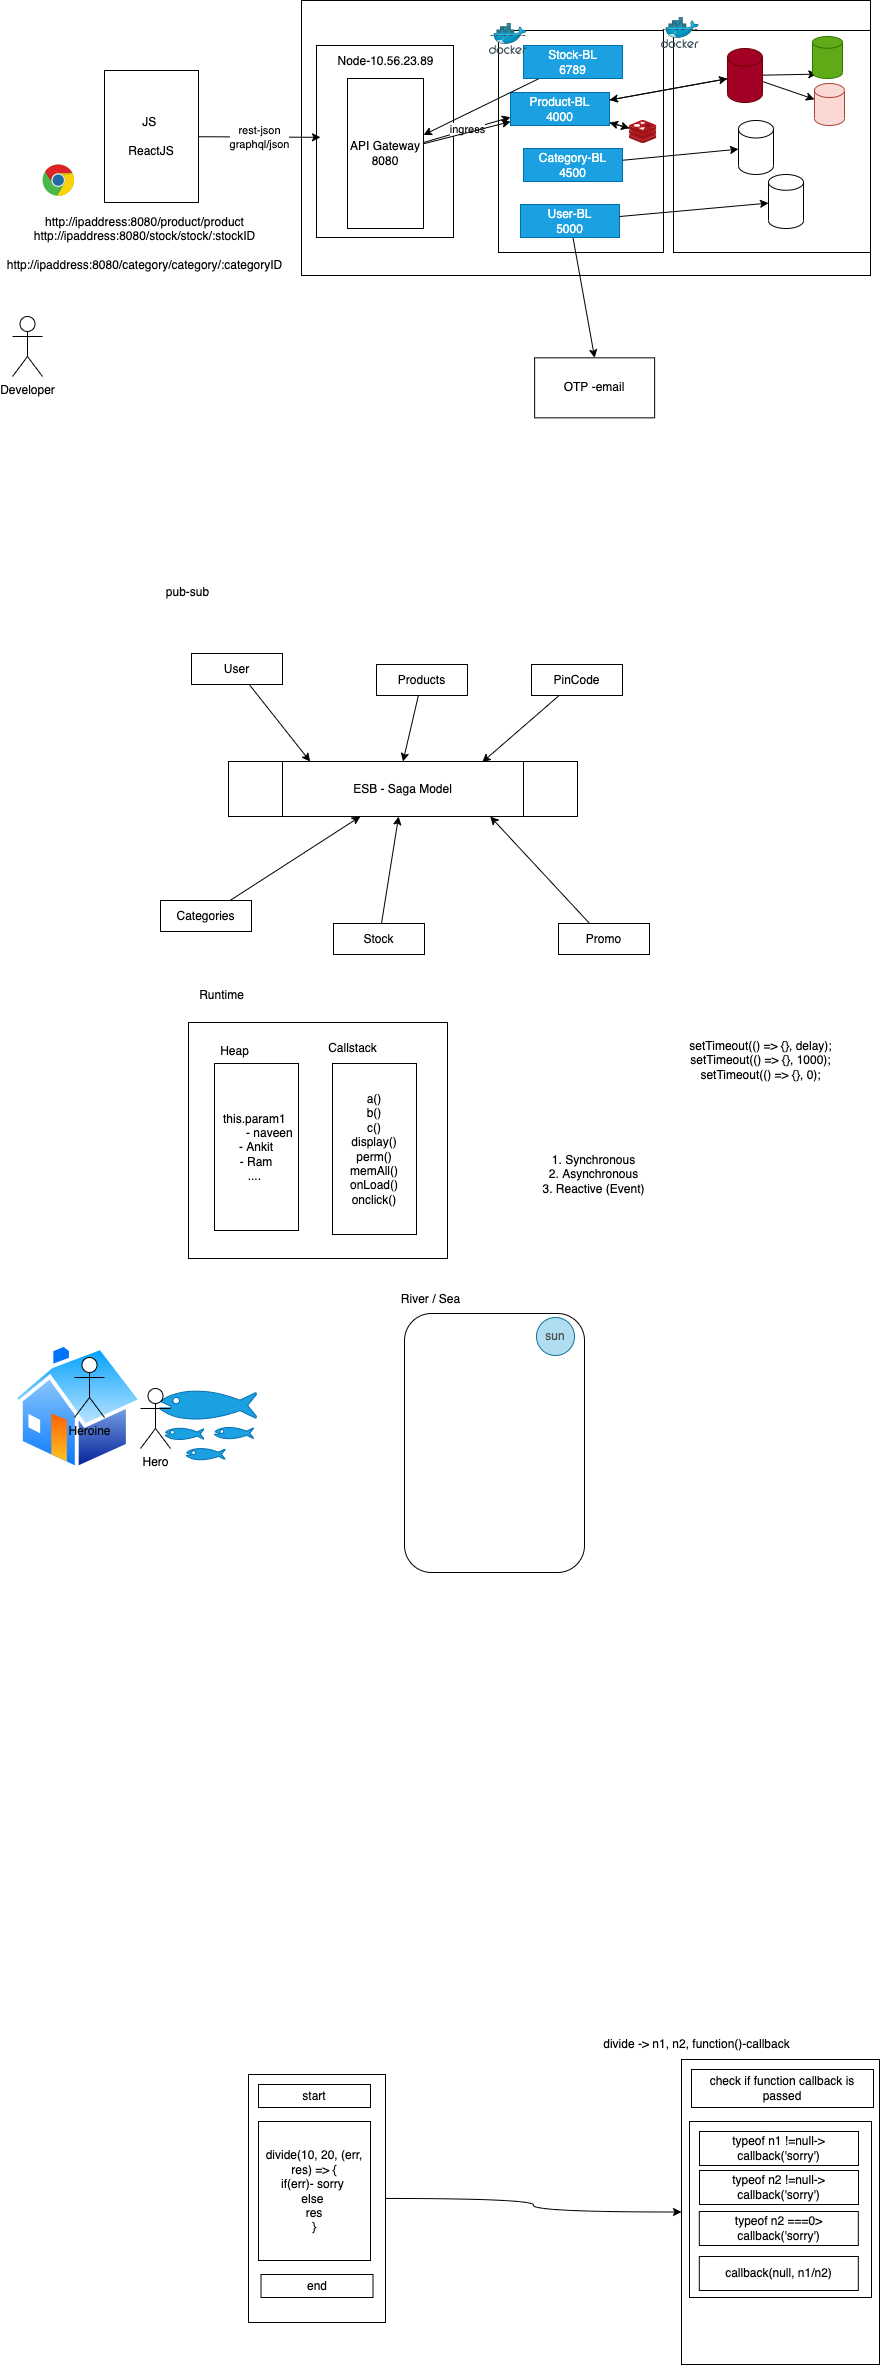

The diagram above was exported from draw.io. Its source (the exported page's mxGraphModel, read from the mxfile embedded in the PNG):
<mxGraphModel dx="979" dy="788" grid="0" gridSize="10" guides="1" tooltips="1" connect="1" arrows="1" fold="1" page="0" pageScale="1" pageWidth="827" pageHeight="1169" math="0" shadow="1">
  <root>
    <mxCell id="0" />
    <mxCell id="1" parent="0" />
    <mxCell id="14" value="" style="rounded=0;whiteSpace=wrap;html=1;" parent="1" vertex="1">
      <mxGeometry x="-6" y="-355" width="569" height="275" as="geometry" />
    </mxCell>
    <mxCell id="15" value="" style="rounded=0;whiteSpace=wrap;html=1;" parent="1" vertex="1">
      <mxGeometry x="9" y="-310" width="137" height="192" as="geometry" />
    </mxCell>
    <mxCell id="16" value="" style="rounded=0;whiteSpace=wrap;html=1;" parent="1" vertex="1">
      <mxGeometry x="191" y="-325" width="165" height="222" as="geometry" />
    </mxCell>
    <mxCell id="4" value="rest-json&lt;br&gt;graphql/json" style="edgeStyle=none;html=1;" parent="1" source="2" edge="1">
      <mxGeometry relative="1" as="geometry">
        <mxPoint x="13" y="-218.17426710097732" as="targetPoint" />
      </mxGeometry>
    </mxCell>
    <mxCell id="2" value="JS&amp;nbsp;&lt;br&gt;&lt;br&gt;ReactJS" style="rounded=0;whiteSpace=wrap;html=1;" parent="1" vertex="1">
      <mxGeometry x="-203" y="-285" width="94" height="132" as="geometry" />
    </mxCell>
    <mxCell id="3" value="" style="dashed=0;outlineConnect=0;html=1;align=center;labelPosition=center;verticalLabelPosition=bottom;verticalAlign=top;shape=mxgraph.weblogos.chrome" parent="1" vertex="1">
      <mxGeometry x="-265" y="-191" width="32" height="32" as="geometry" />
    </mxCell>
    <mxCell id="6" value="Node-10.56.23.89" style="text;html=1;align=center;verticalAlign=middle;resizable=0;points=[];autosize=1;strokeColor=none;fillColor=none;" parent="1" vertex="1">
      <mxGeometry x="25" y="-303" width="106" height="18" as="geometry" />
    </mxCell>
    <mxCell id="40" style="edgeStyle=none;html=1;" parent="1" source="7" target="38" edge="1">
      <mxGeometry relative="1" as="geometry" />
    </mxCell>
    <mxCell id="7" value="Product-BL&lt;br&gt;4000" style="rounded=0;whiteSpace=wrap;html=1;fillColor=#1ba1e2;fontColor=#ffffff;strokeColor=#006EAF;" parent="1" vertex="1">
      <mxGeometry x="203" y="-263" width="99" height="33" as="geometry" />
    </mxCell>
    <mxCell id="8" value="Category-BL&lt;br&gt;4500" style="rounded=0;whiteSpace=wrap;html=1;fillColor=#1ba1e2;fontColor=#ffffff;strokeColor=#006EAF;" parent="1" vertex="1">
      <mxGeometry x="216" y="-207" width="99" height="33" as="geometry" />
    </mxCell>
    <mxCell id="32" style="edgeStyle=none;html=1;entryX=0.5;entryY=0;entryDx=0;entryDy=0;" parent="1" source="9" target="31" edge="1">
      <mxGeometry relative="1" as="geometry" />
    </mxCell>
    <mxCell id="9" value="User-BL&lt;br&gt;5000" style="rounded=0;whiteSpace=wrap;html=1;fillColor=#1ba1e2;fontColor=#ffffff;strokeColor=#006EAF;" parent="1" vertex="1">
      <mxGeometry x="213" y="-151" width="99" height="33" as="geometry" />
    </mxCell>
    <mxCell id="10" value="Developer" style="shape=umlActor;verticalLabelPosition=bottom;verticalAlign=top;html=1;outlineConnect=0;" parent="1" vertex="1">
      <mxGeometry x="-295" y="-39" width="30" height="60" as="geometry" />
    </mxCell>
    <mxCell id="13" value="ingress" style="edgeStyle=none;html=1;entryX=0;entryY=0.75;entryDx=0;entryDy=0;" parent="1" source="11" target="7" edge="1">
      <mxGeometry relative="1" as="geometry" />
    </mxCell>
    <mxCell id="35" style="edgeStyle=none;html=1;" parent="1" source="11" target="7" edge="1">
      <mxGeometry relative="1" as="geometry" />
    </mxCell>
    <mxCell id="11" value="API Gateway&lt;br&gt;8080" style="rounded=0;whiteSpace=wrap;html=1;" parent="1" vertex="1">
      <mxGeometry x="40" y="-277" width="76" height="150" as="geometry" />
    </mxCell>
    <mxCell id="12" value="http://ipaddress:8080/product/product&lt;br&gt;http://ipaddress:8080/stock/stock/:stockID&lt;br&gt;&lt;br&gt;http://ipaddress:8080/category/category/:categoryID" style="text;html=1;align=center;verticalAlign=middle;resizable=0;points=[];autosize=1;strokeColor=none;fillColor=none;" parent="1" vertex="1">
      <mxGeometry x="-306" y="-142" width="285" height="60" as="geometry" />
    </mxCell>
    <mxCell id="17" value="" style="rounded=0;whiteSpace=wrap;html=1;" parent="1" vertex="1">
      <mxGeometry x="366" y="-325" width="197" height="222" as="geometry" />
    </mxCell>
    <mxCell id="28" style="edgeStyle=none;html=1;entryX=0.145;entryY=1;entryDx=0;entryDy=-4.35;entryPerimeter=0;" parent="1" source="18" target="26" edge="1">
      <mxGeometry relative="1" as="geometry" />
    </mxCell>
    <mxCell id="29" style="edgeStyle=none;html=1;" parent="1" source="18" target="27" edge="1">
      <mxGeometry relative="1" as="geometry" />
    </mxCell>
    <mxCell id="39" style="edgeStyle=none;html=1;" parent="1" source="18" target="7" edge="1">
      <mxGeometry relative="1" as="geometry" />
    </mxCell>
    <mxCell id="18" value="" style="shape=cylinder3;whiteSpace=wrap;html=1;boundedLbl=1;backgroundOutline=1;size=8.875030517578125;fillColor=#a20025;fontColor=#ffffff;strokeColor=#6F0000;" parent="1" vertex="1">
      <mxGeometry x="420" y="-307" width="35" height="54" as="geometry" />
    </mxCell>
    <mxCell id="19" style="edgeStyle=none;html=1;" parent="1" source="7" target="18" edge="1">
      <mxGeometry relative="1" as="geometry" />
    </mxCell>
    <mxCell id="22" value="" style="shape=cylinder3;whiteSpace=wrap;html=1;boundedLbl=1;backgroundOutline=1;size=8.750030517578239;" parent="1" vertex="1">
      <mxGeometry x="431" y="-235" width="35" height="54" as="geometry" />
    </mxCell>
    <mxCell id="23" value="" style="shape=cylinder3;whiteSpace=wrap;html=1;boundedLbl=1;backgroundOutline=1;size=7.875030517578125;" parent="1" vertex="1">
      <mxGeometry x="461" y="-181" width="35" height="54" as="geometry" />
    </mxCell>
    <mxCell id="24" style="edgeStyle=none;html=1;" parent="1" source="8" target="22" edge="1">
      <mxGeometry relative="1" as="geometry" />
    </mxCell>
    <mxCell id="25" style="edgeStyle=none;html=1;" parent="1" source="9" target="23" edge="1">
      <mxGeometry relative="1" as="geometry" />
    </mxCell>
    <mxCell id="26" value="" style="shape=cylinder3;whiteSpace=wrap;html=1;boundedLbl=1;backgroundOutline=1;size=5.875030517578125;fillColor=#60a917;strokeColor=#2D7600;fontColor=#ffffff;" parent="1" vertex="1">
      <mxGeometry x="505" y="-319" width="30" height="42" as="geometry" />
    </mxCell>
    <mxCell id="27" value="" style="shape=cylinder3;whiteSpace=wrap;html=1;boundedLbl=1;backgroundOutline=1;size=7.000030517578125;fillColor=#fad9d5;strokeColor=#ae4132;" parent="1" vertex="1">
      <mxGeometry x="507" y="-272" width="30" height="42" as="geometry" />
    </mxCell>
    <mxCell id="31" value="OTP -email" style="rounded=0;whiteSpace=wrap;html=1;" parent="1" vertex="1">
      <mxGeometry x="227.13754272460938" y="2.3333333333333712" width="120" height="60" as="geometry" />
    </mxCell>
    <mxCell id="34" style="edgeStyle=none;html=1;" parent="1" source="33" target="11" edge="1">
      <mxGeometry relative="1" as="geometry" />
    </mxCell>
    <mxCell id="33" value="Stock-BL&lt;br&gt;6789" style="rounded=0;whiteSpace=wrap;html=1;fillColor=#1ba1e2;fontColor=#ffffff;strokeColor=#006EAF;" parent="1" vertex="1">
      <mxGeometry x="216" y="-310" width="99" height="33" as="geometry" />
    </mxCell>
    <mxCell id="36" value="" style="sketch=0;aspect=fixed;html=1;points=[];align=center;image;fontSize=12;image=img/lib/mscae/Docker.svg;" parent="1" vertex="1">
      <mxGeometry x="182" y="-332" width="37.8" height="31" as="geometry" />
    </mxCell>
    <mxCell id="37" value="" style="sketch=0;aspect=fixed;html=1;points=[];align=center;image;fontSize=12;image=img/lib/mscae/Docker.svg;" parent="1" vertex="1">
      <mxGeometry x="354" y="-338" width="37.8" height="31" as="geometry" />
    </mxCell>
    <mxCell id="41" style="edgeStyle=none;html=1;" parent="1" source="38" target="7" edge="1">
      <mxGeometry relative="1" as="geometry" />
    </mxCell>
    <mxCell id="38" value="" style="sketch=0;aspect=fixed;html=1;points=[];align=center;image;fontSize=12;image=img/lib/mscae/Cache_Redis_Product.svg;" parent="1" vertex="1">
      <mxGeometry x="322" y="-235" width="27.38" height="23" as="geometry" />
    </mxCell>
    <mxCell id="65" style="edgeStyle=none;html=1;entryX=0.234;entryY=0.001;entryDx=0;entryDy=0;entryPerimeter=0;" parent="1" source="42" target="64" edge="1">
      <mxGeometry relative="1" as="geometry" />
    </mxCell>
    <mxCell id="42" value="User" style="rounded=0;whiteSpace=wrap;html=1;" parent="1" vertex="1">
      <mxGeometry x="-116" y="298" width="91" height="31" as="geometry" />
    </mxCell>
    <mxCell id="70" style="edgeStyle=none;html=1;" parent="1" source="43" target="64" edge="1">
      <mxGeometry relative="1" as="geometry" />
    </mxCell>
    <mxCell id="43" value="Categories" style="rounded=0;whiteSpace=wrap;html=1;" parent="1" vertex="1">
      <mxGeometry x="-147" y="545" width="91" height="31" as="geometry" />
    </mxCell>
    <mxCell id="67" style="edgeStyle=none;html=1;entryX=0.5;entryY=0;entryDx=0;entryDy=0;" parent="1" source="44" target="64" edge="1">
      <mxGeometry relative="1" as="geometry" />
    </mxCell>
    <mxCell id="44" value="Products" style="rounded=0;whiteSpace=wrap;html=1;" parent="1" vertex="1">
      <mxGeometry x="69" y="309" width="91" height="31" as="geometry" />
    </mxCell>
    <mxCell id="69" style="edgeStyle=none;html=1;" parent="1" source="50" target="64" edge="1">
      <mxGeometry relative="1" as="geometry" />
    </mxCell>
    <mxCell id="50" value="Stock" style="rounded=0;whiteSpace=wrap;html=1;" parent="1" vertex="1">
      <mxGeometry x="26" y="568" width="91" height="31" as="geometry" />
    </mxCell>
    <mxCell id="68" style="edgeStyle=none;html=1;entryX=0.727;entryY=0.013;entryDx=0;entryDy=0;entryPerimeter=0;" parent="1" source="53" target="64" edge="1">
      <mxGeometry relative="1" as="geometry" />
    </mxCell>
    <mxCell id="53" value="PinCode" style="rounded=0;whiteSpace=wrap;html=1;" parent="1" vertex="1">
      <mxGeometry x="224" y="309" width="91" height="31" as="geometry" />
    </mxCell>
    <mxCell id="66" style="edgeStyle=none;html=1;entryX=0.75;entryY=1;entryDx=0;entryDy=0;" parent="1" source="57" target="64" edge="1">
      <mxGeometry relative="1" as="geometry" />
    </mxCell>
    <mxCell id="57" value="Promo" style="rounded=0;whiteSpace=wrap;html=1;" parent="1" vertex="1">
      <mxGeometry x="251" y="568" width="91" height="31" as="geometry" />
    </mxCell>
    <mxCell id="63" value="pub-sub" style="text;html=1;align=center;verticalAlign=middle;resizable=0;points=[];autosize=1;strokeColor=none;fillColor=none;" parent="1" vertex="1">
      <mxGeometry x="-147" y="228" width="54" height="18" as="geometry" />
    </mxCell>
    <mxCell id="64" value="ESB - Saga Model" style="shape=process;whiteSpace=wrap;html=1;backgroundOutline=1;size=0.15473971508066178;" parent="1" vertex="1">
      <mxGeometry x="-79" y="406" width="349" height="55" as="geometry" />
    </mxCell>
    <mxCell id="71" value="" style="rounded=0;whiteSpace=wrap;html=1;" parent="1" vertex="1">
      <mxGeometry x="-119" y="667" width="259" height="236" as="geometry" />
    </mxCell>
    <mxCell id="72" value="Runtime" style="text;html=1;align=center;verticalAlign=middle;resizable=0;points=[];autosize=1;strokeColor=none;fillColor=none;" parent="1" vertex="1">
      <mxGeometry x="-114" y="631" width="55" height="18" as="geometry" />
    </mxCell>
    <mxCell id="73" value="this.param1&amp;nbsp;&lt;br&gt;&lt;span style=&quot;white-space: pre&quot;&gt;&#09;&lt;/span&gt;- naveen&lt;br&gt;- Ankit&lt;br&gt;- Ram&lt;br&gt;....&amp;nbsp;" style="rounded=0;whiteSpace=wrap;html=1;" parent="1" vertex="1">
      <mxGeometry x="-93" y="708" width="84" height="167" as="geometry" />
    </mxCell>
    <mxCell id="74" value="a()&lt;br&gt;b()&lt;br&gt;c()&lt;br&gt;display()&lt;br&gt;perm()&lt;br&gt;memAll()&lt;br&gt;onLoad()&lt;br&gt;onclick()" style="rounded=0;whiteSpace=wrap;html=1;" parent="1" vertex="1">
      <mxGeometry x="25" y="708" width="84" height="171" as="geometry" />
    </mxCell>
    <mxCell id="75" value="Heap" style="text;html=1;align=center;verticalAlign=middle;resizable=0;points=[];autosize=1;strokeColor=none;fillColor=none;" parent="1" vertex="1">
      <mxGeometry x="-93" y="687" width="39" height="18" as="geometry" />
    </mxCell>
    <mxCell id="76" value="Callstack" style="text;html=1;align=center;verticalAlign=middle;resizable=0;points=[];autosize=1;strokeColor=none;fillColor=none;" parent="1" vertex="1">
      <mxGeometry x="15" y="684" width="59" height="18" as="geometry" />
    </mxCell>
    <mxCell id="78" value="" style="rounded=1;whiteSpace=wrap;html=1;" parent="1" vertex="1">
      <mxGeometry x="97" y="958" width="180" height="259" as="geometry" />
    </mxCell>
    <mxCell id="80" value="River / Sea" style="text;html=1;align=center;verticalAlign=middle;resizable=0;points=[];autosize=1;strokeColor=none;fillColor=none;" parent="1" vertex="1">
      <mxGeometry x="88" y="935" width="69" height="18" as="geometry" />
    </mxCell>
    <mxCell id="81" value="" style="shape=mxgraph.signs.animals.fish_hatchery;html=1;pointerEvents=1;fillColor=#1ba1e2;strokeColor=#006EAF;verticalLabelPosition=bottom;verticalAlign=top;align=center;fontColor=#ffffff;" parent="1" vertex="1">
      <mxGeometry x="-148" y="1024" width="97" height="85" as="geometry" />
    </mxCell>
    <mxCell id="82" value="" style="aspect=fixed;perimeter=ellipsePerimeter;html=1;align=center;shadow=0;dashed=0;spacingTop=3;image;image=img/lib/active_directory/home.svg;" parent="1" vertex="1">
      <mxGeometry x="-295" y="987.5" width="131.96" height="128" as="geometry" />
    </mxCell>
    <mxCell id="83" value="Heroine" style="shape=umlActor;verticalLabelPosition=bottom;verticalAlign=top;html=1;outlineConnect=0;" parent="1" vertex="1">
      <mxGeometry x="-233" y="1002" width="30" height="60" as="geometry" />
    </mxCell>
    <mxCell id="85" value="1. Synchronous&lt;br&gt;2. Asynchronous&lt;br&gt;3. Reactive (Event)" style="text;html=1;align=center;verticalAlign=middle;resizable=0;points=[];autosize=1;strokeColor=none;fillColor=none;" parent="1" vertex="1">
      <mxGeometry x="230" y="796" width="112" height="46" as="geometry" />
    </mxCell>
    <mxCell id="86" value="Hero" style="shape=umlActor;verticalLabelPosition=bottom;verticalAlign=top;html=1;outlineConnect=0;" parent="1" vertex="1">
      <mxGeometry x="-167" y="1033" width="30" height="60" as="geometry" />
    </mxCell>
    <mxCell id="87" value="&lt;font color=&quot;#4f4f4f&quot;&gt;sun&lt;/font&gt;" style="ellipse;whiteSpace=wrap;html=1;aspect=fixed;fillColor=#b1ddf0;strokeColor=#10739e;" parent="1" vertex="1">
      <mxGeometry x="229" y="962" width="38" height="38" as="geometry" />
    </mxCell>
    <mxCell id="91" style="edgeStyle=orthogonalEdgeStyle;html=1;curved=1;" parent="1" source="88" target="92" edge="1">
      <mxGeometry relative="1" as="geometry">
        <mxPoint x="413.8042093912761" y="1789.2667643229165" as="targetPoint" />
      </mxGeometry>
    </mxCell>
    <mxCell id="88" value="" style="rounded=0;whiteSpace=wrap;html=1;" parent="1" vertex="1">
      <mxGeometry x="-59" y="1719" width="137" height="248" as="geometry" />
    </mxCell>
    <mxCell id="89" value="start" style="rounded=0;whiteSpace=wrap;html=1;" parent="1" vertex="1">
      <mxGeometry x="-49" y="1729" width="112" height="23" as="geometry" />
    </mxCell>
    <mxCell id="90" value="end" style="rounded=0;whiteSpace=wrap;html=1;" parent="1" vertex="1">
      <mxGeometry x="-46.5" y="1919" width="112" height="23" as="geometry" />
    </mxCell>
    <mxCell id="92" value="" style="rounded=0;whiteSpace=wrap;html=1;" parent="1" vertex="1">
      <mxGeometry x="374" y="1704" width="198" height="305" as="geometry" />
    </mxCell>
    <mxCell id="93" value="divide -&amp;gt; n1, n2, function()-callback" style="text;html=1;align=center;verticalAlign=middle;resizable=0;points=[];autosize=1;strokeColor=none;fillColor=none;" parent="1" vertex="1">
      <mxGeometry x="290" y="1680" width="197" height="18" as="geometry" />
    </mxCell>
    <mxCell id="94" value="check if function callback is passed" style="rounded=0;whiteSpace=wrap;html=1;" parent="1" vertex="1">
      <mxGeometry x="384" y="1714" width="182" height="38" as="geometry" />
    </mxCell>
    <mxCell id="95" value="" style="rounded=0;whiteSpace=wrap;html=1;" parent="1" vertex="1">
      <mxGeometry x="382" y="1766" width="182" height="176" as="geometry" />
    </mxCell>
    <mxCell id="96" value="typeof n1 !=null-&amp;gt; callback('sorry')" style="rounded=0;whiteSpace=wrap;html=1;" parent="1" vertex="1">
      <mxGeometry x="392" y="1776" width="159" height="34" as="geometry" />
    </mxCell>
    <mxCell id="97" value="typeof n2 !=null-&amp;gt; callback('sorry')" style="rounded=0;whiteSpace=wrap;html=1;" parent="1" vertex="1">
      <mxGeometry x="392" y="1815" width="159" height="34" as="geometry" />
    </mxCell>
    <mxCell id="98" value="typeof n2 ===0&amp;gt; callback('sorry')" style="rounded=0;whiteSpace=wrap;html=1;" parent="1" vertex="1">
      <mxGeometry x="391.8" y="1856" width="159" height="34" as="geometry" />
    </mxCell>
    <mxCell id="99" value="callback(null, n1/n2)" style="rounded=0;whiteSpace=wrap;html=1;" parent="1" vertex="1">
      <mxGeometry x="391.8" y="1901" width="159" height="34" as="geometry" />
    </mxCell>
    <mxCell id="101" value="divide(10, 20, (err, res) =&amp;gt; {&lt;br&gt;if(err)- sorry&amp;nbsp;&lt;br&gt;else&amp;nbsp;&lt;br&gt;res&lt;br&gt;}" style="rounded=0;whiteSpace=wrap;html=1;" parent="1" vertex="1">
      <mxGeometry x="-49" y="1766" width="112" height="139" as="geometry" />
    </mxCell>
    <mxCell id="102" value="setTimeout(() =&amp;gt; {}, delay);&lt;br&gt;setTimeout(() =&amp;gt; {}, 1000);&lt;br&gt;setTimeout(() =&amp;gt; {}, 0);" style="text;html=1;align=center;verticalAlign=middle;resizable=0;points=[];autosize=1;strokeColor=none;fillColor=none;" vertex="1" parent="1">
      <mxGeometry x="377" y="682" width="152" height="46" as="geometry" />
    </mxCell>
  </root>
</mxGraphModel>